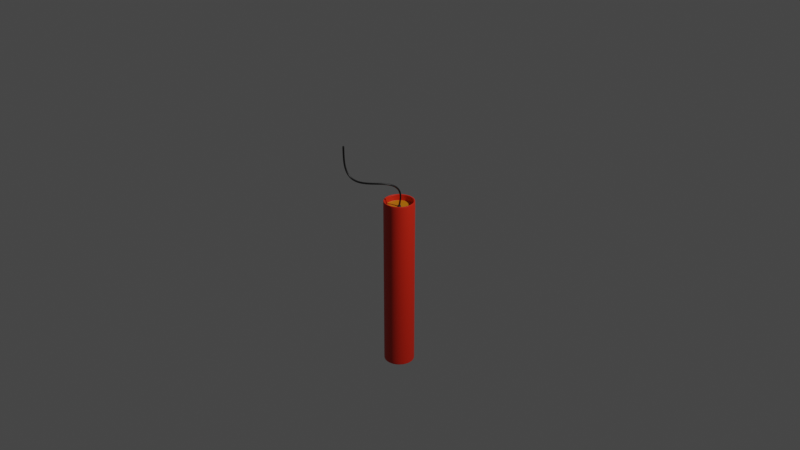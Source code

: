 # Source: dynamite.blend  (saved by Blender 2.83.20; exported with 4.5.12 LTS)
import bpy
from mathutils import Matrix  # noqa: F401  (used for matrix-valued properties, if any)

bpy.ops.wm.read_factory_settings(use_empty=True)
scene = bpy.context.scene
scene.name = 'Scene'

# ---- collections
col_collection = bpy.data.collections.new('Collection'); scene.collection.children.link(col_collection)
col_dynamite = bpy.data.collections.new('Dynamite'); scene.collection.children.link(col_dynamite)

# ---- materials (node trees are filled in below, after node groups)
mat_material_001 = bpy.data.materials.new('Material.001')
mat_material_001.use_transparent_shadow = False
mat_material_002 = bpy.data.materials.new('Material.002')
mat_material_002.use_transparent_shadow = False
mat_material_004 = bpy.data.materials.new('Material.004')
mat_material_004.use_transparent_shadow = False
mat_material_003 = bpy.data.materials.new('Material.003')
mat_material_003.use_transparent_shadow = False

# ---- node groups
ng_auto_smooth = bpy.data.node_groups.new('Auto Smooth', 'GeometryNodeTree')
_s = ng_auto_smooth.interface.new_socket(name='Geometry', in_out='OUTPUT', socket_type='NodeSocketGeometry')
_s = ng_auto_smooth.interface.new_socket(name='Geometry', in_out='INPUT', socket_type='NodeSocketGeometry')
_s = ng_auto_smooth.interface.new_socket(name='Angle', in_out='INPUT', socket_type='NodeSocketFloat')
_s.subtype = 'ANGLE'
_s.min_value = 0.0
_s.max_value = 3.142
ng_auto_smooth.is_modifier = True
_N = ng_auto_smooth.nodes; _L = ng_auto_smooth.links
n0 = _N.new('NodeGroupOutput'); n0.name = 'Group Output'; n0.location = (480, -100)
n1 = _N.new('NodeGroupInput'); n1.name = 'Group Input'; n1.location = (-420, -300)
n2 = _N.new('NodeGroupInput'); n2.name = 'Group Input.001'; n2.location = (-60, -100)
n3 = _N.new('GeometryNodeSetShadeSmooth'); n3.name = 'Set Shade Smooth'; n3.location = (120, -100)
n3.domain = 'EDGE'
n4 = _N.new('GeometryNodeSetShadeSmooth'); n4.name = 'Set Shade Smooth.001'; n4.location = (300, -100)
n5 = _N.new('GeometryNodeInputMeshEdgeAngle'); n5.name = 'Edge Angle'; n5.location = (-420, -220)
n6 = _N.new('GeometryNodeInputEdgeSmooth'); n6.name = 'Is Edge Smooth'; n6.location = (-60, -160)
n7 = _N.new('GeometryNodeInputShadeSmooth'); n7.name = 'Is Face Smooth'; n7.location = (-240, -340)
n8 = _N.new('FunctionNodeBooleanMath'); n8.name = 'Boolean Math'; n8.location = (-60, -220)
n9 = _N.new('FunctionNodeCompare'); n9.name = 'Compare'; n9.location = (-240, -180)
n9.operation = 'LESS_EQUAL'
_L.new(n5.outputs[0], n9.inputs[0])
_L.new(n4.outputs[0], n0.inputs[0])
_L.new(n1.outputs[1], n9.inputs[1])
_L.new(n9.outputs[0], n8.inputs[0])
_L.new(n7.outputs[0], n8.inputs[1])
_L.new(n2.outputs[0], n3.inputs[0])
_L.new(n6.outputs[0], n3.inputs[1])
_L.new(n3.outputs[0], n4.inputs[0])
_L.new(n8.outputs[0], n3.inputs[2])
n0.is_active_output = True

# ---- material node trees
mat_material_001.use_nodes = True; mat_material_001.node_tree.nodes.clear()
_N = mat_material_001.node_tree.nodes; _L = mat_material_001.node_tree.links
n0 = _N.new('ShaderNodeBsdfPrincipled'); n0.name = 'Principled BSDF'; n0.location = (10, 300)
n0.distribution = 'GGX'
n0.subsurface_method = 'BURLEY'
n0.inputs[0].default_value = (0.6152, 0.01706, 0.002708, 1.0)
n0.inputs[3].default_value = 1.45
n0.inputs[27].default_value = (0.0, 0.0, 0.0, 1.0)
n0.inputs[28].default_value = 1.0
n1 = _N.new('ShaderNodeOutputMaterial'); n1.name = 'Material Output'; n1.location = (300, 300)
_L.new(n0.outputs[0], n1.inputs[0])
n1.is_active_output = True
mat_material_002.use_nodes = True; mat_material_002.node_tree.nodes.clear()
_N = mat_material_002.node_tree.nodes; _L = mat_material_002.node_tree.links
n0 = _N.new('ShaderNodeBsdfPrincipled'); n0.name = 'Principled BSDF'; n0.location = (10, 300)
n0.distribution = 'GGX'
n0.subsurface_method = 'BURLEY'
n0.inputs[0].default_value = (0.5926, 0.1958, 0.00211, 1.0)
n0.inputs[3].default_value = 1.45
n0.inputs[27].default_value = (0.0, 0.0, 0.0, 1.0)
n0.inputs[28].default_value = 1.0
n1 = _N.new('ShaderNodeOutputMaterial'); n1.name = 'Material Output'; n1.location = (300, 300)
_L.new(n0.outputs[0], n1.inputs[0])
n1.is_active_output = True
mat_material_004.use_nodes = True; mat_material_004.node_tree.nodes.clear()
_N = mat_material_004.node_tree.nodes; _L = mat_material_004.node_tree.links
n0 = _N.new('ShaderNodeBsdfPrincipled'); n0.name = 'Principled BSDF'; n0.location = (10, 300)
n0.distribution = 'GGX'
n0.subsurface_method = 'BURLEY'
n0.inputs[0].default_value = (0.01885, 0.01885, 0.01885, 1.0)
n0.inputs[3].default_value = 1.45
n0.inputs[27].default_value = (0.0, 0.0, 0.0, 1.0)
n0.inputs[28].default_value = 1.0
n1 = _N.new('ShaderNodeOutputMaterial'); n1.name = 'Material Output'; n1.location = (300, 300)
_L.new(n0.outputs[0], n1.inputs[0])
n1.is_active_output = True
mat_material_003.use_nodes = True; mat_material_003.node_tree.nodes.clear()
_N = mat_material_003.node_tree.nodes; _L = mat_material_003.node_tree.links
n0 = _N.new('ShaderNodeBsdfPrincipled'); n0.name = 'Principled BSDF'; n0.location = (10, 300)
n0.distribution = 'GGX'
n0.subsurface_method = 'BURLEY'
n0.inputs[0].default_value = (0.003642, 0.003642, 0.003642, 1.0)
n0.inputs[3].default_value = 1.45
n0.inputs[27].default_value = (0.0, 0.0, 0.0, 1.0)
n0.inputs[28].default_value = 1.0
n1 = _N.new('ShaderNodeOutputMaterial'); n1.name = 'Material Output'; n1.location = (300, 300)
_L.new(n0.outputs[0], n1.inputs[0])
n1.is_active_output = True

# ---- world
world_world = bpy.data.worlds.new('World'); scene.world = world_world
world_world.use_nodes = True; world_world.node_tree.nodes.clear()
_N = world_world.node_tree.nodes; _L = world_world.node_tree.links
n0 = _N.new('ShaderNodeOutputWorld'); n0.name = 'World Output'; n0.location = (300, 300)
n1 = _N.new('ShaderNodeBackground'); n1.name = 'Background'; n1.location = (10, 300)
n1.inputs[0].default_value = (0.05088, 0.05088, 0.05088, 1.0)
_L.new(n1.outputs[0], n0.inputs[0])
n0.is_active_output = True
world_world.color = (0.05088, 0.05088, 0.05088)
world_world.use_sun_shadow = False
world_world.sun_shadow_jitter_overblur = 0.0

# ---- cameras
cam_camera = bpy.data.cameras.new('Camera')
cam_camera.clip_end = 100.0
cam_camera.ortho_scale = 7.314

# ---- lights
light_light = bpy.data.lights.new('Light', 'POINT')
light_light.transmission_factor = 0.0
light_light.energy = 1000.0
light_light.shadow_soft_size = 0.1
light_light.shadow_maximum_resolution = 0.006
light_light.use_absolute_resolution = True

# ---- meshes
me_cylinder = bpy.data.meshes.new('Cylinder')
me_cylinder.from_pydata([(5.127e-10, 0.1603, 0.002124), (2.284e-09, 0.152, 1.86), (0.08015, 0.1388, 0.002124), (0.076, 0.1316, 1.86), (0.1388, 0.08015, 0.002124), (0.1316, 0.076, 1.86), (0.1603, -7.497e-09, 0.002124), (0.152, -6.348e-09, 1.86), (0.1388, -0.08015, 0.002124), (0.1316, -0.076, 1.86), (0.08015, -0.1388, 0.002124), (0.076, -0.1316, 1.86), (2.42e-08, -0.1603, 0.002124), (2.341e-08, -0.152, 1.86), (-0.08015, -0.1388, 0.002124), (-0.076, -0.1316, 1.86), (-0.1388, -0.08015, 0.002124), (-0.1316, -0.076, 1.86), (-0.1603, -7.503e-08, 0.002124), (-0.152, -7.045e-08, 1.86), (-0.1388, 0.08015, 0.002124), (-0.1316, 0.076, 1.86), (-0.08015, 0.1388, 0.002124), (-0.076, 0.1316, 1.86), (0.08423, 0.1459, 1.86), (0.0, 0.1685, 1.86), (0.1459, 0.08423, 1.86), (0.1685, -7.364e-09, 1.86), (0.1459, -0.08423, 1.86), (0.08423, -0.1459, 1.86), (2.544e-08, -0.1685, 1.86), (-0.08423, -0.1459, 1.86), (-0.1459, -0.08423, 1.86), (-0.1685, -7.832e-08, 1.86), (-0.1459, 0.08423, 1.86), (-0.08423, 0.1459, 1.86), (0.01052, 0.01823, 1.795), (1.346e-08, 0.02105, 1.795), (0.01823, 0.01052, 1.795), (0.02105, -3.068e-09, 1.795), (0.01823, -0.01052, 1.795), (0.01052, -0.01823, 1.795), (9.323e-09, -0.02105, 1.795), (-0.01052, -0.01823, 1.795), (-0.01823, -0.01052, 1.795), (-0.02105, -1.236e-08, 1.795), (-0.01823, 0.01052, 1.795), (-0.01052, 0.01823, 1.795), (0.076, 0.1316, 1.795), (2.284e-09, 0.152, 1.795), (0.1316, 0.076, 1.795), (0.152, -6.348e-09, 1.795), (0.1316, -0.076, 1.795), (0.076, -0.1316, 1.795), (2.341e-08, -0.152, 1.795), (-0.076, -0.1316, 1.795), (-0.1316, -0.076, 1.795), (-0.152, -7.045e-08, 1.795), (-0.1316, 0.076, 1.795), (-0.076, 0.1316, 1.795), (0.07187, 0.1245, 1.795), (3.688e-09, 0.1437, 1.795), (0.1245, 0.07187, 1.795), (0.1437, -5.838e-09, 1.795), (0.1245, -0.07187, 1.795), (0.07187, -0.1245, 1.795), (2.29e-08, -0.1437, 1.795), (-0.07187, -0.1245, 1.795), (-0.1245, -0.07187, 1.795), (-0.1437, -6.662e-08, 1.795), (-0.1245, 0.07187, 1.795), (-0.07187, 0.1245, 1.795), (0.00702, 0.01216, 1.808), (1.067e-08, 0.01404, 1.808), (0.01216, 0.00702, 1.808), (0.01404, -2.851e-09, 1.808), (0.01216, -0.00702, 1.808), (0.00702, -0.01216, 1.808), (7.688e-09, -0.01404, 1.808), (-0.00702, -0.01216, 1.808), (-0.01216, -0.00702, 1.808), (-0.01404, -9.504e-09, 1.808), (-0.01216, 0.00702, 1.808), (-0.00702, 0.01216, 1.808), (0.0, 0.1685, 0.007658), (0.08423, 0.1459, 0.007658), (0.1459, 0.08423, 0.007658), (0.1685, -7.364e-09, 0.007658), (0.1459, -0.08423, 0.007658), (0.08423, -0.1459, 0.007658), (2.544e-08, -0.1685, 0.007658), (-0.08423, -0.1459, 0.007658), (-0.1459, -0.08423, 0.007658), (-0.1685, -7.832e-08, 0.007658), (-0.1459, 0.08423, 0.007658), (-0.08423, 0.1459, 0.007658), (0.0, 0.1685, 0.002124), (0.08423, 0.1459, 0.002124), (0.1459, 0.08423, 0.002124), (0.1685, -7.364e-09, 0.002124), (0.1459, -0.08423, 0.002124), (0.08423, -0.1459, 0.002124), (2.544e-08, -0.1685, 0.002124), (-0.08423, -0.1459, 0.002124), (-0.1459, -0.08423, 0.002124), (-0.1685, -7.832e-08, 0.002124), (-0.1459, 0.08423, 0.002124), (-0.08423, 0.1459, 0.002124), (0.0, 0.1685, 1.857), (0.08423, 0.1459, 1.857), (0.1459, 0.08423, 1.857), (0.1685, -7.364e-09, 1.857), (0.1459, -0.08423, 1.857), (0.08423, -0.1459, 1.857), (2.544e-08, -0.1685, 1.857), (-0.08423, -0.1459, 1.857), (-0.1459, -0.08423, 1.857), (-0.1685, -7.832e-08, 1.857), (-0.1459, 0.08423, 1.857), (-0.08423, 0.1459, 1.857), (0.1316, -0.076, 1.853), (0.076, -0.1316, 1.853), (-0.076, 0.1316, 1.853), (2.284e-09, 0.152, 1.853), (0.076, 0.1316, 1.853), (0.1316, 0.076, 1.853), (-0.1316, -0.076, 1.853), (-0.152, -7.045e-08, 1.853), (2.341e-08, -0.152, 1.853), (0.152, -6.348e-09, 1.853), (-0.1316, 0.076, 1.853), (-0.076, -0.1316, 1.853), (0.1316, -0.076, 1.802), (-0.076, 0.1316, 1.802), (0.076, 0.1316, 1.802), (-0.1316, -0.076, 1.802), (0.076, -0.1316, 1.802), (2.284e-09, 0.152, 1.802), (0.1316, 0.076, 1.802), (-0.152, -7.045e-08, 1.802), (2.341e-08, -0.152, 1.802), (0.152, -6.348e-09, 1.802), (-0.1316, 0.076, 1.802), (-0.076, -0.1316, 1.802), (1.319e-08, 0.02261, 1.795), (0.01131, 0.01958, 1.795), (0.01958, 0.01131, 1.795), (0.02261, -3.165e-09, 1.795), (0.01958, -0.01131, 1.795), (0.01131, -0.01958, 1.795), (9.444e-09, -0.02261, 1.795), (-0.01131, -0.01958, 1.795), (-0.01958, -0.01131, 1.795), (-0.02261, -1.311e-08, 1.795), (-0.01958, 0.01131, 1.795), (-0.01131, 0.01958, 1.795), (-0.01762, 0.01017, 1.798), (-0.01017, 0.01762, 1.798), (1.308e-08, 0.02035, 1.798), (0.01017, 0.01762, 1.798), (-0.01017, -0.01762, 1.798), (-0.01762, -0.01017, 1.798), (0.01762, -0.01017, 1.798), (0.01017, -0.01762, 1.798), (0.01762, 0.01017, 1.798), (-0.02035, -1.223e-08, 1.798), (9.079e-09, -0.02035, 1.798), (0.02035, -3.248e-09, 1.798), (-0.015, 0.008661, 1.805), (1.143e-08, 0.01732, 1.805), (-0.008661, -0.015, 1.805), (0.015, -0.008661, 1.805), (-0.008661, 0.015, 1.805), (0.008661, 0.015, 1.805), (-0.015, -0.008661, 1.805), (0.008661, -0.015, 1.805), (0.015, 0.008661, 1.805), (-0.01732, -1.168e-08, 1.805), (8.027e-09, -0.01732, 1.805), (0.01732, -4.028e-09, 1.805), (0.008288, 0.01435, 1.808), (1.103e-08, 0.01658, 1.808), (0.01435, 0.008288, 1.808), (0.01658, -4.22e-09, 1.808), (0.01435, -0.008288, 1.808), (0.008288, -0.01435, 1.808), (7.767e-09, -0.01658, 1.808), (-0.008288, -0.01435, 1.808), (-0.01435, -0.008288, 1.808), (-0.01658, -1.154e-08, 1.808), (-0.01435, 0.008288, 1.808), (-0.008288, 0.01435, 1.808)], [], [(108, 25, 24, 109), (109, 24, 26, 110), (110, 26, 27, 111), (111, 27, 28, 112), (112, 28, 29, 113), (113, 29, 30, 114), (114, 30, 31, 115), (115, 31, 32, 116), (116, 32, 33, 117), (117, 33, 34, 118), (136, 132, 52, 53), (118, 34, 35, 119), (119, 35, 25, 108), (0, 2, 4, 6, 8, 10, 12, 14, 16, 18, 20, 22), (1, 3, 24, 25), (3, 5, 26, 24), (5, 7, 27, 26), (7, 9, 28, 27), (9, 11, 29, 28), (11, 13, 30, 29), (13, 15, 31, 30), (15, 17, 32, 31), (17, 19, 33, 32), (19, 21, 34, 33), (21, 23, 35, 34), (23, 1, 25, 35), (172, 168, 190, 191), (137, 133, 59, 49), (138, 134, 48, 50), (139, 135, 56, 57), (140, 136, 53, 54), (141, 138, 50, 51), (142, 139, 57, 58), (143, 140, 54, 55), (132, 141, 51, 52), (133, 142, 58, 59), (134, 137, 49, 48), (135, 143, 55, 56), (61, 60, 48, 49), (60, 62, 50, 48), (62, 63, 51, 50), (63, 64, 52, 51), (64, 65, 53, 52), (65, 66, 54, 53), (66, 67, 55, 54), (67, 68, 56, 55), (68, 69, 57, 56), (69, 70, 58, 57), (70, 71, 59, 58), (71, 61, 49, 59), (144, 145, 60, 61), (145, 146, 62, 60), (146, 147, 63, 62), (147, 148, 64, 63), (148, 149, 65, 64), (149, 150, 66, 65), (150, 151, 67, 66), (151, 152, 68, 67), (152, 153, 69, 68), (153, 154, 70, 69), (154, 155, 71, 70), (155, 144, 61, 71), (72, 73, 83, 82, 81, 80, 79, 78, 77, 76, 75, 74), (173, 169, 181, 180), (174, 170, 187, 188), (175, 171, 184, 185), (169, 172, 191, 181), (176, 173, 180, 182), (177, 174, 188, 189), (178, 175, 185, 186), (179, 176, 182, 183), (168, 177, 189, 190), (170, 178, 186, 187), (171, 179, 183, 184), (107, 95, 84, 96), (106, 94, 95, 107), (105, 93, 94, 106), (104, 92, 93, 105), (103, 91, 92, 104), (102, 90, 91, 103), (101, 89, 90, 102), (100, 88, 89, 101), (99, 87, 88, 100), (98, 86, 87, 99), (97, 85, 86, 98), (96, 84, 85, 97), (2, 0, 96, 97), (4, 2, 97, 98), (6, 4, 98, 99), (8, 6, 99, 100), (10, 8, 100, 101), (12, 10, 101, 102), (14, 12, 102, 103), (16, 14, 103, 104), (18, 16, 104, 105), (20, 18, 105, 106), (22, 20, 106, 107), (0, 22, 107, 96), (95, 119, 108, 84), (94, 118, 119, 95), (93, 117, 118, 94), (92, 116, 117, 93), (91, 115, 116, 92), (90, 114, 115, 91), (89, 113, 114, 90), (88, 112, 113, 89), (87, 111, 112, 88), (86, 110, 111, 87), (85, 109, 110, 86), (84, 108, 109, 85), (17, 15, 131, 126), (3, 1, 123, 124), (23, 21, 130, 122), (9, 7, 129, 120), (15, 13, 128, 131), (21, 19, 127, 130), (7, 5, 125, 129), (13, 11, 121, 128), (19, 17, 126, 127), (5, 3, 124, 125), (1, 23, 122, 123), (11, 9, 120, 121), (126, 131, 143, 135), (124, 123, 137, 134), (122, 130, 142, 133), (120, 129, 141, 132), (131, 128, 140, 143), (130, 127, 139, 142), (129, 125, 138, 141), (128, 121, 136, 140), (127, 126, 135, 139), (125, 124, 134, 138), (123, 122, 133, 137), (121, 120, 132, 136), (47, 37, 144, 155), (46, 47, 155, 154), (45, 46, 154, 153), (44, 45, 153, 152), (43, 44, 152, 151), (42, 43, 151, 150), (41, 42, 150, 149), (40, 41, 149, 148), (39, 40, 148, 147), (38, 39, 147, 146), (36, 38, 146, 145), (37, 36, 145, 144), (40, 39, 167, 162), (43, 42, 166, 160), (46, 45, 165, 156), (39, 38, 164, 167), (42, 41, 163, 166), (45, 44, 161, 165), (38, 36, 159, 164), (37, 47, 157, 158), (41, 40, 162, 163), (44, 43, 160, 161), (36, 37, 158, 159), (47, 46, 156, 157), (162, 167, 179, 171), (160, 166, 178, 170), (156, 165, 177, 168), (167, 164, 176, 179), (166, 163, 175, 178), (165, 161, 174, 177), (164, 159, 173, 176), (158, 157, 172, 169), (163, 162, 171, 175), (161, 160, 170, 174), (159, 158, 169, 173), (157, 156, 168, 172), (73, 72, 180, 181), (72, 74, 182, 180), (74, 75, 183, 182), (75, 76, 184, 183), (76, 77, 185, 184), (77, 78, 186, 185), (78, 79, 187, 186), (79, 80, 188, 187), (80, 81, 189, 188), (81, 82, 190, 189), (82, 83, 191, 190), (83, 73, 181, 191)])
me_cylinder.polygons.foreach_set('use_smooth', [True] * 182)
me_cylinder.polygons.foreach_set('material_index', [0, 0, 0, 0, 0, 0, 0, 0, 0, 0, 0, 0, 0, 0, 0, 0, 0, 0, 0, 0, 0, 0, 0, 0, 0, 0, 2, 0, 0, 0, 0, 0, 0, 0, 0, 0, 0, 0, 1, 1, 1, 1, 1, 1, 1, 1, 1, 1, 1, 1, 1, 1, 1, 1, 1, 1, 1, 1, 1, 1, 1, 1, 2, 2, 2, 2, 2, 2, 2, 2, 2, 2, 2, 2, 0, 0, 0, 0, 0, 0, 0, 0, 0, 0, 0, 0, 0, 0, 0, 0, 0, 0, 0, 0, 0, 0, 0, 0, 0, 0, 0, 0, 0, 0, 0, 0, 0, 0, 0, 0, 0, 0, 0, 0, 0, 0, 0, 0, 0, 0, 0, 0, 0, 0, 0, 0, 0, 0, 0, 0, 0, 0, 0, 0, 1, 1, 1, 1, 1, 1, 1, 1, 1, 1, 1, 1, 2, 2, 2, 2, 2, 2, 2, 2, 2, 2, 2, 2, 2, 2, 2, 2, 2, 2, 2, 2, 2, 2, 2, 2, 2, 2, 2, 2, 2, 2, 2, 2, 2, 2, 2, 2])
_uv = me_cylinder.uv_layers.new(name='UVMap')
_uv.uv.foreach_set('vector', [1.0, 0.999, 1.0, 1.0, 0.9167, 1.0, 0.9167, 0.999, 0.9167, 0.999, 0.9167, 1.0, 0.8333, 1.0, 0.8333, 0.999, 0.8333, 0.999, 0.8333, 1.0, 0.75, 1.0, 0.75, 0.999, 0.75, 0.999, 0.75, 1.0, 0.6667, 1.0, 0.6667, 0.999, 0.6667, 0.999, 0.6667, 1.0, 0.5833, 1.0, 0.5833, 0.999, 0.5833, 0.999, 0.5833, 1.0, 0.5, 1.0, 0.5, 0.999, 0.5, 0.999, 0.5, 1.0, 0.4167, 1.0, 0.4167, 0.999, 0.4167, 0.999, 0.4167, 1.0, 0.3333, 1.0, 0.3333, 0.999, 0.3333, 0.999, 0.3333, 1.0, 0.25, 1.0, 0.25, 0.999, 0.25, 0.999, 0.25, 1.0, 0.1667, 1.0, 0.1667, 0.999, 0.3583, 0.06245, 0.4375, 0.1417, 0.4375, 0.1417, 0.3583, 0.06245, 0.1667, 0.999, 0.1667, 1.0, 0.08333, 1.0, 0.08333, 0.999, 0.08333, 0.999, 0.08333, 1.0, 7.451e-08, 1.0, 7.451e-08, 0.999, 0.75, 0.4833, 0.8666, 0.452, 0.952, 0.3666, 0.9833, 0.25, 0.952, 0.1334, 0.8666, 0.04799, 0.75, 0.01674, 0.6334, 0.04799, 0.548, 0.1334, 0.5167, 0.25, 0.548, 0.3666, 0.6334, 0.452, 0.25, 0.4666, 0.3583, 0.4375, 0.37, 0.4578, 0.25, 0.49, 0.3583, 0.4375, 0.4375, 0.3583, 0.4578, 0.37, 0.37, 0.4578, 0.4375, 0.3583, 0.4666, 0.25, 0.49, 0.25, 0.4578, 0.37, 0.4666, 0.25, 0.4375, 0.1417, 0.4578, 0.13, 0.49, 0.25, 0.4375, 0.1417, 0.3583, 0.06245, 0.37, 0.04215, 0.4578, 0.13, 0.3583, 0.06245, 0.25, 0.03344, 0.25, 0.01, 0.37, 0.04215, 0.25, 0.03344, 0.1417, 0.06245, 0.13, 0.04215, 0.25, 0.01, 0.1417, 0.06245, 0.06245, 0.1417, 0.04215, 0.13, 0.13, 0.04215, 0.06245, 0.1417, 0.03344, 0.25, 0.01, 0.25, 0.04215, 0.13, 0.03344, 0.25, 0.06245, 0.3583, 0.04215, 0.37, 0.01, 0.25, 0.06245, 0.3583, 0.1417, 0.4375, 0.13, 0.4578, 0.04215, 0.37, 0.1417, 0.4375, 0.25, 0.4666, 0.25, 0.49, 0.13, 0.4578, 0.2239, 0.2953, 0.2047, 0.2761, 0.2047, 0.2761, 0.2239, 0.2953, 0.25, 0.4666, 0.1417, 0.4375, 0.1417, 0.4375, 0.25, 0.4666, 0.4375, 0.3583, 0.3583, 0.4375, 0.3583, 0.4375, 0.4375, 0.3583, 0.03344, 0.25, 0.06245, 0.1417, 0.06245, 0.1417, 0.03344, 0.25, 0.25, 0.03344, 0.3583, 0.06245, 0.3583, 0.06245, 0.25, 0.03344, 0.4666, 0.25, 0.4375, 0.3583, 0.4375, 0.3583, 0.4666, 0.25, 0.06245, 0.3583, 0.03344, 0.25, 0.03344, 0.25, 0.06245, 0.3583, 0.1417, 0.06245, 0.25, 0.03344, 0.25, 0.03344, 0.1417, 0.06245, 0.4375, 0.1417, 0.4666, 0.25, 0.4666, 0.25, 0.4375, 0.1417, 0.1417, 0.4375, 0.06245, 0.3583, 0.06245, 0.3583, 0.1417, 0.4375, 0.3583, 0.4375, 0.25, 0.4666, 0.25, 0.4666, 0.3583, 0.4375, 0.06245, 0.1417, 0.1417, 0.06245, 0.1417, 0.06245, 0.06245, 0.1417, 0.25, 0.4548, 0.3524, 0.4273, 0.3583, 0.4375, 0.25, 0.4666, 0.3524, 0.4273, 0.4273, 0.3524, 0.4375, 0.3583, 0.3583, 0.4375, 0.4273, 0.3524, 0.4548, 0.25, 0.4666, 0.25, 0.4375, 0.3583, 0.4548, 0.25, 0.4273, 0.1476, 0.4375, 0.1417, 0.4666, 0.25, 0.4273, 0.1476, 0.3524, 0.07266, 0.3583, 0.06245, 0.4375, 0.1417, 0.3524, 0.07266, 0.25, 0.04522, 0.25, 0.03344, 0.3583, 0.06245, 0.25, 0.04522, 0.1476, 0.07266, 0.1417, 0.06245, 0.25, 0.03344, 0.1476, 0.07266, 0.07266, 0.1476, 0.06245, 0.1417, 0.1417, 0.06245, 0.07266, 0.1476, 0.04522, 0.25, 0.03344, 0.25, 0.06245, 0.1417, 0.04522, 0.25, 0.07266, 0.3524, 0.06245, 0.3583, 0.03344, 0.25, 0.07266, 0.3524, 0.1476, 0.4273, 0.1417, 0.4375, 0.06245, 0.3583, 0.1476, 0.4273, 0.25, 0.4548, 0.25, 0.4666, 0.1417, 0.4375, 0.25, 0.3062, 0.2781, 0.2986, 0.3524, 0.4273, 0.25, 0.4548, 0.2781, 0.2986, 0.2986, 0.2781, 0.4273, 0.3524, 0.3524, 0.4273, 0.2986, 0.2781, 0.3062, 0.25, 0.4548, 0.25, 0.4273, 0.3524, 0.3062, 0.25, 0.2986, 0.2219, 0.4273, 0.1476, 0.4548, 0.25, 0.2986, 0.2219, 0.2781, 0.2014, 0.3524, 0.07266, 0.4273, 0.1476, 0.2781, 0.2014, 0.25, 0.1938, 0.25, 0.04522, 0.3524, 0.07266, 0.25, 0.1938, 0.2219, 0.2014, 0.1476, 0.07266, 0.25, 0.04522, 0.2219, 0.2014, 0.2014, 0.2219, 0.07266, 0.1476, 0.1476, 0.07266, 0.2014, 0.2219, 0.1938, 0.25, 0.04522, 0.25, 0.07266, 0.1476, 0.1938, 0.25, 0.2014, 0.2781, 0.07266, 0.3524, 0.04522, 0.25, 0.2014, 0.2781, 0.2219, 0.2986, 0.1476, 0.4273, 0.07266, 0.3524, 0.2219, 0.2986, 0.25, 0.3062, 0.25, 0.4548, 0.1476, 0.4273, 0.2721, 0.2883, 0.25, 0.2943, 0.2279, 0.2883, 0.2117, 0.2721, 0.2057, 0.25, 0.2117, 0.2279, 0.2279, 0.2117, 0.25, 0.2057, 0.2721, 0.2117, 0.2883, 0.2279, 0.2943, 0.25, 0.2883, 0.2721, 0.2761, 0.2953, 0.25, 0.3023, 0.25, 0.3023, 0.2761, 0.2953, 0.2047, 0.2239, 0.2239, 0.2047, 0.2239, 0.2047, 0.2047, 0.2239, 0.2761, 0.2047, 0.2953, 0.2239, 0.2953, 0.2239, 0.2761, 0.2047, 0.25, 0.3023, 0.2239, 0.2953, 0.2239, 0.2953, 0.25, 0.3023, 0.2953, 0.2761, 0.2761, 0.2953, 0.2761, 0.2953, 0.2953, 0.2761, 0.1977, 0.25, 0.2047, 0.2239, 0.2047, 0.2239, 0.1977, 0.25, 0.25, 0.1977, 0.2761, 0.2047, 0.2761, 0.2047, 0.25, 0.1977, 0.3023, 0.25, 0.2953, 0.2761, 0.2953, 0.2761, 0.3023, 0.25, 0.2047, 0.2761, 0.1977, 0.25, 0.1977, 0.25, 0.2047, 0.2761, 0.2239, 0.2047, 0.25, 0.1977, 0.25, 0.1977, 0.2239, 0.2047, 0.2953, 0.2239, 0.3023, 0.25, 0.3023, 0.25, 0.2953, 0.2239, 0.08333, 0.5, 0.08333, 0.5057, 7.451e-08, 0.5057, 7.451e-08, 0.5, 0.1667, 0.5, 0.1667, 0.5057, 0.08333, 0.5057, 0.08333, 0.5, 0.25, 0.5, 0.25, 0.5057, 0.1667, 0.5057, 0.1667, 0.5, 0.3333, 0.5, 0.3333, 0.5057, 0.25, 0.5057, 0.25, 0.5, 0.4167, 0.5, 0.4167, 0.5057, 0.3333, 0.5057, 0.3333, 0.5, 0.5, 0.5, 0.5, 0.5057, 0.4167, 0.5057, 0.4167, 0.5, 0.5833, 0.5, 0.5833, 0.5057, 0.5, 0.5057, 0.5, 0.5, 0.6667, 0.5, 0.6667, 0.5057, 0.5833, 0.5057, 0.5833, 0.5, 0.75, 0.5, 0.75, 0.5057, 0.6667, 0.5057, 0.6667, 0.5, 0.8333, 0.5, 0.8333, 0.5057, 0.75, 0.5057, 0.75, 0.5, 0.9167, 0.5, 0.9167, 0.5057, 0.8333, 0.5057, 0.8333, 0.5, 1.0, 0.5, 1.0, 0.5057, 0.9167, 0.5057, 0.9167, 0.5, 0.8666, 0.452, 0.75, 0.4833, 0.75, 0.49, 0.87, 0.4578, 0.952, 0.3666, 0.8666, 0.452, 0.87, 0.4578, 0.9578, 0.37, 0.9833, 0.25, 0.952, 0.3666, 0.9578, 0.37, 0.99, 0.25, 0.952, 0.1334, 0.9833, 0.25, 0.99, 0.25, 0.9578, 0.13, 0.8666, 0.04799, 0.952, 0.1334, 0.9578, 0.13, 0.87, 0.04215, 0.75, 0.01674, 0.8666, 0.04799, 0.87, 0.04215, 0.75, 0.01, 0.6334, 0.04799, 0.75, 0.01674, 0.75, 0.01, 0.63, 0.04215, 0.548, 0.1334, 0.6334, 0.04799, 0.63, 0.04215, 0.5422, 0.13, 0.5167, 0.25, 0.548, 0.1334, 0.5422, 0.13, 0.51, 0.25, 0.548, 0.3666, 0.5167, 0.25, 0.51, 0.25, 0.5422, 0.37, 0.6334, 0.452, 0.548, 0.3666, 0.5422, 0.37, 0.63, 0.4578, 0.75, 0.4833, 0.6334, 0.452, 0.63, 0.4578, 0.75, 0.49, 0.08333, 0.5057, 0.08333, 0.999, 7.451e-08, 0.999, 7.451e-08, 0.5057, 0.1667, 0.5057, 0.1667, 0.999, 0.08333, 0.999, 0.08333, 0.5057, 0.25, 0.5057, 0.25, 0.999, 0.1667, 0.999, 0.1667, 0.5057, 0.3333, 0.5057, 0.3333, 0.999, 0.25, 0.999, 0.25, 0.5057, 0.4167, 0.5057, 0.4167, 0.999, 0.3333, 0.999, 0.3333, 0.5057, 0.5, 0.5057, 0.5, 0.999, 0.4167, 0.999, 0.4167, 0.5057, 0.5833, 0.5057, 0.5833, 0.999, 0.5, 0.999, 0.5, 0.5057, 0.6667, 0.5057, 0.6667, 0.999, 0.5833, 0.999, 0.5833, 0.5057, 0.75, 0.5057, 0.75, 0.999, 0.6667, 0.999, 0.6667, 0.5057, 0.8333, 0.5057, 0.8333, 0.999, 0.75, 0.999, 0.75, 0.5057, 0.9167, 0.5057, 0.9167, 0.999, 0.8333, 0.999, 0.8333, 0.5057, 1.0, 0.5057, 1.0, 0.999, 0.9167, 0.999, 0.9167, 0.5057, 0.06245, 0.1417, 0.1417, 0.06245, 0.1417, 0.06245, 0.06245, 0.1417, 0.3583, 0.4375, 0.25, 0.4666, 0.25, 0.4666, 0.3583, 0.4375, 0.1417, 0.4375, 0.06245, 0.3583, 0.06245, 0.3583, 0.1417, 0.4375, 0.4375, 0.1417, 0.4666, 0.25, 0.4666, 0.25, 0.4375, 0.1417, 0.1417, 0.06245, 0.25, 0.03344, 0.25, 0.03344, 0.1417, 0.06245, 0.06245, 0.3583, 0.03344, 0.25, 0.03344, 0.25, 0.06245, 0.3583, 0.4666, 0.25, 0.4375, 0.3583, 0.4375, 0.3583, 0.4666, 0.25, 0.25, 0.03344, 0.3583, 0.06245, 0.3583, 0.06245, 0.25, 0.03344, 0.03344, 0.25, 0.06245, 0.1417, 0.06245, 0.1417, 0.03344, 0.25, 0.4375, 0.3583, 0.3583, 0.4375, 0.3583, 0.4375, 0.4375, 0.3583, 0.25, 0.4666, 0.1417, 0.4375, 0.1417, 0.4375, 0.25, 0.4666, 0.3583, 0.06245, 0.4375, 0.1417, 0.4375, 0.1417, 0.3583, 0.06245, 0.06245, 0.1417, 0.1417, 0.06245, 0.1417, 0.06245, 0.06245, 0.1417, 0.3583, 0.4375, 0.25, 0.4666, 0.25, 0.4666, 0.3583, 0.4375, 0.1417, 0.4375, 0.06245, 0.3583, 0.06245, 0.3583, 0.1417, 0.4375, 0.4375, 0.1417, 0.4666, 0.25, 0.4666, 0.25, 0.4375, 0.1417, 0.1417, 0.06245, 0.25, 0.03344, 0.25, 0.03344, 0.1417, 0.06245, 0.06245, 0.3583, 0.03344, 0.25, 0.03344, 0.25, 0.06245, 0.3583, 0.4666, 0.25, 0.4375, 0.3583, 0.4375, 0.3583, 0.4666, 0.25, 0.25, 0.03344, 0.3583, 0.06245, 0.3583, 0.06245, 0.25, 0.03344, 0.03344, 0.25, 0.06245, 0.1417, 0.06245, 0.1417, 0.03344, 0.25, 0.4375, 0.3583, 0.3583, 0.4375, 0.3583, 0.4375, 0.4375, 0.3583, 0.25, 0.4666, 0.1417, 0.4375, 0.1417, 0.4375, 0.25, 0.4666, 0.3583, 0.06245, 0.4375, 0.1417, 0.4375, 0.1417, 0.3583, 0.06245, 0.2239, 0.2953, 0.25, 0.3023, 0.25, 0.3062, 0.2219, 0.2986, 0.2047, 0.2761, 0.2239, 0.2953, 0.2219, 0.2986, 0.2014, 0.2781, 0.1977, 0.25, 0.2047, 0.2761, 0.2014, 0.2781, 0.1938, 0.25, 0.2047, 0.2239, 0.1977, 0.25, 0.1938, 0.25, 0.2014, 0.2219, 0.2239, 0.2047, 0.2047, 0.2239, 0.2014, 0.2219, 0.2219, 0.2014, 0.25, 0.1977, 0.2239, 0.2047, 0.2219, 0.2014, 0.25, 0.1938, 0.2761, 0.2047, 0.25, 0.1977, 0.25, 0.1938, 0.2781, 0.2014, 0.2953, 0.2239, 0.2761, 0.2047, 0.2781, 0.2014, 0.2986, 0.2219, 0.3023, 0.25, 0.2953, 0.2239, 0.2986, 0.2219, 0.3062, 0.25, 0.2953, 0.2761, 0.3023, 0.25, 0.3062, 0.25, 0.2986, 0.2781, 0.2761, 0.2953, 0.2953, 0.2761, 0.2986, 0.2781, 0.2781, 0.2986, 0.25, 0.3023, 0.2761, 0.2953, 0.2781, 0.2986, 0.25, 0.3062, 0.2953, 0.2239, 0.3023, 0.25, 0.3023, 0.25, 0.2953, 0.2239, 0.2239, 0.2047, 0.25, 0.1977, 0.25, 0.1977, 0.2239, 0.2047, 0.2047, 0.2761, 0.1977, 0.25, 0.1977, 0.25, 0.2047, 0.2761, 0.3023, 0.25, 0.2953, 0.2761, 0.2953, 0.2761, 0.3023, 0.25, 0.25, 0.1977, 0.2761, 0.2047, 0.2761, 0.2047, 0.25, 0.1977, 0.1977, 0.25, 0.2047, 0.2239, 0.2047, 0.2239, 0.1977, 0.25, 0.2953, 0.2761, 0.2761, 0.2953, 0.2761, 0.2953, 0.2953, 0.2761, 0.25, 0.3023, 0.2239, 0.2953, 0.2239, 0.2953, 0.25, 0.3023, 0.2761, 0.2047, 0.2953, 0.2239, 0.2953, 0.2239, 0.2761, 0.2047, 0.2047, 0.2239, 0.2239, 0.2047, 0.2239, 0.2047, 0.2047, 0.2239, 0.2761, 0.2953, 0.25, 0.3023, 0.25, 0.3023, 0.2761, 0.2953, 0.2239, 0.2953, 0.2047, 0.2761, 0.2047, 0.2761, 0.2239, 0.2953, 0.2953, 0.2239, 0.3023, 0.25, 0.3023, 0.25, 0.2953, 0.2239, 0.2239, 0.2047, 0.25, 0.1977, 0.25, 0.1977, 0.2239, 0.2047, 0.2047, 0.2761, 0.1977, 0.25, 0.1977, 0.25, 0.2047, 0.2761, 0.3023, 0.25, 0.2953, 0.2761, 0.2953, 0.2761, 0.3023, 0.25, 0.25, 0.1977, 0.2761, 0.2047, 0.2761, 0.2047, 0.25, 0.1977, 0.1977, 0.25, 0.2047, 0.2239, 0.2047, 0.2239, 0.1977, 0.25, 0.2953, 0.2761, 0.2761, 0.2953, 0.2761, 0.2953, 0.2953, 0.2761, 0.25, 0.3023, 0.2239, 0.2953, 0.2239, 0.2953, 0.25, 0.3023, 0.2761, 0.2047, 0.2953, 0.2239, 0.2953, 0.2239, 0.2761, 0.2047, 0.2047, 0.2239, 0.2239, 0.2047, 0.2239, 0.2047, 0.2047, 0.2239, 0.2761, 0.2953, 0.25, 0.3023, 0.25, 0.3023, 0.2761, 0.2953, 0.2239, 0.2953, 0.2047, 0.2761, 0.2047, 0.2761, 0.2239, 0.2953, 0.25, 0.2943, 0.2721, 0.2883, 0.2761, 0.2953, 0.25, 0.3023, 0.2721, 0.2883, 0.2883, 0.2721, 0.2953, 0.2761, 0.2761, 0.2953, 0.2883, 0.2721, 0.2943, 0.25, 0.3023, 0.25, 0.2953, 0.2761, 0.2943, 0.25, 0.2883, 0.2279, 0.2953, 0.2239, 0.3023, 0.25, 0.2883, 0.2279, 0.2721, 0.2117, 0.2761, 0.2047, 0.2953, 0.2239, 0.2721, 0.2117, 0.25, 0.2057, 0.25, 0.1977, 0.2761, 0.2047, 0.25, 0.2057, 0.2279, 0.2117, 0.2239, 0.2047, 0.25, 0.1977, 0.2279, 0.2117, 0.2117, 0.2279, 0.2047, 0.2239, 0.2239, 0.2047, 0.2117, 0.2279, 0.2057, 0.25, 0.1977, 0.25, 0.2047, 0.2239, 0.2057, 0.25, 0.2117, 0.2721, 0.2047, 0.2761, 0.1977, 0.25, 0.2117, 0.2721, 0.2279, 0.2883, 0.2239, 0.2953, 0.2047, 0.2761, 0.2279, 0.2883, 0.25, 0.2943, 0.25, 0.3023, 0.2239, 0.2953])
me_cylinder.materials.append(mat_material_001)
me_cylinder.materials.append(mat_material_002)
me_cylinder.materials.append(mat_material_004)
me_cylinder.use_remesh_fix_poles = True
me_cylinder.use_remesh_preserve_attributes = False
me_cylinder.use_mirror_vertex_groups = False
me_cylinder.update()
me_nurbspath = bpy.data.meshes.new('NurbsPath')
me_nurbspath.from_pydata([(-0.5422, 0.1341, 2.482), (-0.5368, 0.1367, 2.483), (-0.5306, 0.1358, 2.483), (-0.5262, 0.1317, 2.482), (-0.5251, 0.1259, 2.48), (-0.5279, 0.1207, 2.478), (-0.5333, 0.1181, 2.477), (-0.5394, 0.119, 2.477), (-0.5439, 0.1232, 2.478), (-0.5449, 0.1289, 2.48), (-0.5242, 0.1848, 2.276), (-0.5188, 0.1874, 2.278), (-0.5128, 0.1863, 2.278), (-0.5085, 0.1818, 2.279), (-0.5077, 0.1757, 2.279), (-0.5105, 0.1703, 2.278), (-0.516, 0.1676, 2.277), (-0.522, 0.1687, 2.276), (-0.5262, 0.1732, 2.275), (-0.5271, 0.1793, 2.276), (-0.4942, 0.1713, 2.158), (-0.4888, 0.174, 2.159), (-0.4834, 0.1732, 2.162), (-0.4801, 0.1692, 2.166), (-0.48, 0.1635, 2.168), (-0.4833, 0.1583, 2.169), (-0.4887, 0.1556, 2.167), (-0.4941, 0.1564, 2.164), (-0.4975, 0.1604, 2.161), (-0.4975, 0.1661, 2.159), (-0.4483, 0.1207, 2.102), (-0.4435, 0.124, 2.104), (-0.4395, 0.1246, 2.109), (-0.4381, 0.1225, 2.114), (-0.4396, 0.1184, 2.119), (-0.4435, 0.1138, 2.12), (-0.4483, 0.1106, 2.118), (-0.4523, 0.1099, 2.113), (-0.4537, 0.112, 2.108), (-0.4522, 0.1162, 2.103), (-0.388, 0.05833, 2.086), (-0.384, 0.06245, 2.089), (-0.3816, 0.06457, 2.094), (-0.3816, 0.06388, 2.1), (-0.384, 0.06064, 2.105), (-0.388, 0.0561, 2.106), (-0.3919, 0.05198, 2.104), (-0.3943, 0.04986, 2.099), (-0.3943, 0.05055, 2.093), (-0.3919, 0.05378, 2.088), (-0.3158, 0.002093, 2.089), (-0.3128, 0.006946, 2.091), (-0.3113, 0.00972, 2.096), (-0.3117, 0.009357, 2.103), (-0.314, 0.005995, 2.107), (-0.3172, 0.0009179, 2.109), (-0.3202, -0.003935, 2.106), (-0.3218, -0.006709, 2.101), (-0.3213, -0.006346, 2.095), (-0.3191, -0.002984, 2.09), (-0.2357, -0.03762, 2.091), (-0.2337, -0.03229, 2.094), (-0.2325, -0.02937, 2.099), (-0.2324, -0.02998, 2.105), (-0.2336, -0.03387, 2.11), (-0.2355, -0.03957, 2.111), (-0.2375, -0.04489, 2.109), (-0.2388, -0.04781, 2.104), (-0.2389, -0.04721, 2.098), (-0.2377, -0.04331, 2.093), (-0.1542, -0.05588, 2.082), (-0.153, -0.05038, 2.084), (-0.1513, -0.04754, 2.09), (-0.1499, -0.04846, 2.096), (-0.1491, -0.05278, 2.1), (-0.1494, -0.05885, 2.101), (-0.1506, -0.06435, 2.099), (-0.1523, -0.06719, 2.093), (-0.1537, -0.06627, 2.087), (-0.1545, -0.06195, 2.083), (-0.07954, -0.05323, 2.051), (-0.07863, -0.04773, 2.054), (-0.07593, -0.04488, 2.059), (-0.07247, -0.04576, 2.064), (-0.06958, -0.05003, 2.067), (-0.06836, -0.05608, 2.068), (-0.06927, -0.06157, 2.065), (-0.07197, -0.06443, 2.06), (-0.07543, -0.06355, 2.055), (-0.07832, -0.05927, 2.052), (-0.02203, -0.03524, 1.995), (-0.02081, -0.02966, 1.997), (-0.01679, -0.02644, 2.001), (-0.0115, -0.02682, 2.004), (-0.00696, -0.03065, 2.005), (-0.004907, -0.03647, 2.005), (-0.006125, -0.04205, 2.003), (-0.01015, -0.04526, 1.999), (-0.01544, -0.04488, 1.996), (-0.01998, -0.04105, 1.994), (0.005858, -0.01229, 1.909), (0.007453, -0.006438, 1.911), (0.01224, -0.00268, 1.912), (0.0184, -0.002448, 1.912), (0.02356, -0.005831, 1.912), (0.02577, -0.01154, 1.911), (0.02418, -0.01738, 1.91), (0.01939, -0.02114, 1.909), (0.01323, -0.02137, 1.908), (0.008067, -0.01799, 1.909), (-0.01173, -0.0001172, 1.796), (-0.01037, 0.005892, 1.795), (-0.005962, 0.009903, 1.794), (-0.0001779, 0.01038, 1.792), (0.004767, 0.007153, 1.79), (0.006984, 0.001442, 1.789), (0.005627, -0.004567, 1.79), (0.001214, -0.008579, 1.791), (-0.00457, -0.00906, 1.793), (-0.009515, -0.005828, 1.795), (-0.5415, 0.1334, 2.482), (-0.5366, 0.1357, 2.483), (-0.5311, 0.1349, 2.483), (-0.5271, 0.1312, 2.482), (-0.5262, 0.1261, 2.48), (-0.5286, 0.1215, 2.478), (-0.5335, 0.1191, 2.477), (-0.539, 0.1199, 2.477), (-0.5429, 0.1236, 2.478), (-0.5439, 0.1288, 2.48), (-0.5419, 0.1351, 2.478), (-0.5446, 0.1299, 2.476), (-0.5364, 0.1377, 2.479), (-0.5303, 0.1368, 2.479), (-0.5259, 0.1327, 2.478), (-0.5248, 0.1269, 2.476), (-0.5275, 0.1217, 2.474), (-0.533, 0.1191, 2.473), (-0.5391, 0.12, 2.473), (-0.5435, 0.1242, 2.474)], [], [(130, 10, 19, 131), (132, 11, 10, 130), (133, 12, 11, 132), (134, 13, 12, 133), (135, 14, 13, 134), (136, 15, 14, 135), (137, 16, 15, 136), (138, 17, 16, 137), (139, 18, 17, 138), (131, 19, 18, 139), (10, 20, 29, 19), (11, 21, 20, 10), (12, 22, 21, 11), (13, 23, 22, 12), (14, 24, 23, 13), (15, 25, 24, 14), (16, 26, 25, 15), (17, 27, 26, 16), (18, 28, 27, 17), (19, 29, 28, 18), (20, 30, 39, 29), (21, 31, 30, 20), (22, 32, 31, 21), (23, 33, 32, 22), (24, 34, 33, 23), (25, 35, 34, 24), (26, 36, 35, 25), (27, 37, 36, 26), (28, 38, 37, 27), (29, 39, 38, 28), (30, 40, 49, 39), (31, 41, 40, 30), (32, 42, 41, 31), (33, 43, 42, 32), (34, 44, 43, 33), (35, 45, 44, 34), (36, 46, 45, 35), (37, 47, 46, 36), (38, 48, 47, 37), (39, 49, 48, 38), (40, 50, 59, 49), (41, 51, 50, 40), (42, 52, 51, 41), (43, 53, 52, 42), (44, 54, 53, 43), (45, 55, 54, 44), (46, 56, 55, 45), (47, 57, 56, 46), (48, 58, 57, 47), (49, 59, 58, 48), (50, 60, 69, 59), (51, 61, 60, 50), (52, 62, 61, 51), (53, 63, 62, 52), (54, 64, 63, 53), (55, 65, 64, 54), (56, 66, 65, 55), (57, 67, 66, 56), (58, 68, 67, 57), (59, 69, 68, 58), (60, 70, 79, 69), (61, 71, 70, 60), (62, 72, 71, 61), (63, 73, 72, 62), (64, 74, 73, 63), (65, 75, 74, 64), (66, 76, 75, 65), (67, 77, 76, 66), (68, 78, 77, 67), (69, 79, 78, 68), (70, 80, 89, 79), (71, 81, 80, 70), (72, 82, 81, 71), (73, 83, 82, 72), (74, 84, 83, 73), (75, 85, 84, 74), (76, 86, 85, 75), (77, 87, 86, 76), (78, 88, 87, 77), (79, 89, 88, 78), (80, 90, 99, 89), (81, 91, 90, 80), (82, 92, 91, 81), (83, 93, 92, 82), (84, 94, 93, 83), (85, 95, 94, 84), (86, 96, 95, 85), (87, 97, 96, 86), (88, 98, 97, 87), (89, 99, 98, 88), (90, 100, 109, 99), (91, 101, 100, 90), (92, 102, 101, 91), (93, 103, 102, 92), (94, 104, 103, 93), (95, 105, 104, 94), (96, 106, 105, 95), (97, 107, 106, 96), (98, 108, 107, 97), (99, 109, 108, 98), (100, 110, 119, 109), (101, 111, 110, 100), (102, 112, 111, 101), (103, 113, 112, 102), (104, 114, 113, 103), (105, 115, 114, 104), (106, 116, 115, 105), (107, 117, 116, 106), (108, 118, 117, 107), (109, 119, 118, 108), (6, 5, 125, 126), (5, 4, 124, 125), (4, 3, 123, 124), (3, 2, 122, 123), (0, 9, 129, 120), (2, 1, 121, 122), (1, 0, 120, 121), (9, 8, 128, 129), (8, 7, 127, 128), (7, 6, 126, 127), (129, 128, 127, 126, 125, 124, 123, 122, 121, 120), (9, 131, 139, 8), (8, 139, 138, 7), (7, 138, 137, 6), (6, 137, 136, 5), (5, 136, 135, 4), (4, 135, 134, 3), (3, 134, 133, 2), (2, 133, 132, 1), (1, 132, 130, 0), (0, 130, 131, 9)])
me_nurbspath.polygons.foreach_set('use_smooth', [True] * 131)
_uv = me_nurbspath.uv_layers.new(name='UVMap')
_uv.uv.foreach_set('vector', [0.001825, 1.0, 0.09091, 1.0, 0.09091, 0.9, 0.001825, 0.9, 0.001825, 0.1, 0.09091, 0.1, 0.09091, 0.0, 0.001825, 0.0, 0.001825, 0.2, 0.09091, 0.2, 0.09091, 0.1, 0.001825, 0.1, 0.001825, 0.3, 0.09091, 0.3, 0.09091, 0.2, 0.001825, 0.2, 0.001825, 0.4, 0.09091, 0.4, 0.09091, 0.3, 0.001825, 0.3, 0.001825, 0.5, 0.09091, 0.5, 0.09091, 0.4, 0.001825, 0.4, 0.001825, 0.6, 0.09091, 0.6, 0.09091, 0.5, 0.001825, 0.5, 0.001825, 0.7, 0.09091, 0.7, 0.09091, 0.6, 0.001825, 0.6, 0.001825, 0.8, 0.09091, 0.8, 0.09091, 0.7, 0.001825, 0.7, 0.001825, 0.9, 0.09091, 0.9, 0.09091, 0.8, 0.001825, 0.8, 0.09091, 1.0, 0.1818, 1.0, 0.1818, 0.9, 0.09091, 0.9, 0.09091, 0.1, 0.1818, 0.1, 0.1818, 0.0, 0.09091, 0.0, 0.09091, 0.2, 0.1818, 0.2, 0.1818, 0.1, 0.09091, 0.1, 0.09091, 0.3, 0.1818, 0.3, 0.1818, 0.2, 0.09091, 0.2, 0.09091, 0.4, 0.1818, 0.4, 0.1818, 0.3, 0.09091, 0.3, 0.09091, 0.5, 0.1818, 0.5, 0.1818, 0.4, 0.09091, 0.4, 0.09091, 0.6, 0.1818, 0.6, 0.1818, 0.5, 0.09091, 0.5, 0.09091, 0.7, 0.1818, 0.7, 0.1818, 0.6, 0.09091, 0.6, 0.09091, 0.8, 0.1818, 0.8, 0.1818, 0.7, 0.09091, 0.7, 0.09091, 0.9, 0.1818, 0.9, 0.1818, 0.8, 0.09091, 0.8, 0.1818, 1.0, 0.2727, 1.0, 0.2727, 0.9, 0.1818, 0.9, 0.1818, 0.1, 0.2727, 0.1, 0.2727, 0.0, 0.1818, 0.0, 0.1818, 0.2, 0.2727, 0.2, 0.2727, 0.1, 0.1818, 0.1, 0.1818, 0.3, 0.2727, 0.3, 0.2727, 0.2, 0.1818, 0.2, 0.1818, 0.4, 0.2727, 0.4, 0.2727, 0.3, 0.1818, 0.3, 0.1818, 0.5, 0.2727, 0.5, 0.2727, 0.4, 0.1818, 0.4, 0.1818, 0.6, 0.2727, 0.6, 0.2727, 0.5, 0.1818, 0.5, 0.1818, 0.7, 0.2727, 0.7, 0.2727, 0.6, 0.1818, 0.6, 0.1818, 0.8, 0.2727, 0.8, 0.2727, 0.7, 0.1818, 0.7, 0.1818, 0.9, 0.2727, 0.9, 0.2727, 0.8, 0.1818, 0.8, 0.2727, 1.0, 0.3636, 1.0, 0.3636, 0.9, 0.2727, 0.9, 0.2727, 0.1, 0.3636, 0.1, 0.3636, 0.0, 0.2727, 0.0, 0.2727, 0.2, 0.3636, 0.2, 0.3636, 0.1, 0.2727, 0.1, 0.2727, 0.3, 0.3636, 0.3, 0.3636, 0.2, 0.2727, 0.2, 0.2727, 0.4, 0.3636, 0.4, 0.3636, 0.3, 0.2727, 0.3, 0.2727, 0.5, 0.3636, 0.5, 0.3636, 0.4, 0.2727, 0.4, 0.2727, 0.6, 0.3636, 0.6, 0.3636, 0.5, 0.2727, 0.5, 0.2727, 0.7, 0.3636, 0.7, 0.3636, 0.6, 0.2727, 0.6, 0.2727, 0.8, 0.3636, 0.8, 0.3636, 0.7, 0.2727, 0.7, 0.2727, 0.9, 0.3636, 0.9, 0.3636, 0.8, 0.2727, 0.8, 0.3636, 1.0, 0.4545, 1.0, 0.4545, 0.9, 0.3636, 0.9, 0.3636, 0.1, 0.4545, 0.1, 0.4545, 0.0, 0.3636, 0.0, 0.3636, 0.2, 0.4545, 0.2, 0.4545, 0.1, 0.3636, 0.1, 0.3636, 0.3, 0.4545, 0.3, 0.4545, 0.2, 0.3636, 0.2, 0.3636, 0.4, 0.4545, 0.4, 0.4545, 0.3, 0.3636, 0.3, 0.3636, 0.5, 0.4545, 0.5, 0.4545, 0.4, 0.3636, 0.4, 0.3636, 0.6, 0.4545, 0.6, 0.4545, 0.5, 0.3636, 0.5, 0.3636, 0.7, 0.4545, 0.7, 0.4545, 0.6, 0.3636, 0.6, 0.3636, 0.8, 0.4545, 0.8, 0.4545, 0.7, 0.3636, 0.7, 0.3636, 0.9, 0.4545, 0.9, 0.4545, 0.8, 0.3636, 0.8, 0.4545, 1.0, 0.5455, 1.0, 0.5455, 0.9, 0.4545, 0.9, 0.4545, 0.1, 0.5455, 0.1, 0.5455, 0.0, 0.4545, 0.0, 0.4545, 0.2, 0.5455, 0.2, 0.5455, 0.1, 0.4545, 0.1, 0.4545, 0.3, 0.5455, 0.3, 0.5455, 0.2, 0.4545, 0.2, 0.4545, 0.4, 0.5455, 0.4, 0.5455, 0.3, 0.4545, 0.3, 0.4545, 0.5, 0.5455, 0.5, 0.5455, 0.4, 0.4545, 0.4, 0.4545, 0.6, 0.5455, 0.6, 0.5455, 0.5, 0.4545, 0.5, 0.4545, 0.7, 0.5455, 0.7, 0.5455, 0.6, 0.4545, 0.6, 0.4545, 0.8, 0.5455, 0.8, 0.5455, 0.7, 0.4545, 0.7, 0.4545, 0.9, 0.5455, 0.9, 0.5455, 0.8, 0.4545, 0.8, 0.5455, 1.0, 0.6364, 1.0, 0.6364, 0.9, 0.5455, 0.9, 0.5455, 0.1, 0.6364, 0.1, 0.6364, 0.0, 0.5455, 0.0, 0.5455, 0.2, 0.6364, 0.2, 0.6364, 0.1, 0.5455, 0.1, 0.5455, 0.3, 0.6364, 0.3, 0.6364, 0.2, 0.5455, 0.2, 0.5455, 0.4, 0.6364, 0.4, 0.6364, 0.3, 0.5455, 0.3, 0.5455, 0.5, 0.6364, 0.5, 0.6364, 0.4, 0.5455, 0.4, 0.5455, 0.6, 0.6364, 0.6, 0.6364, 0.5, 0.5455, 0.5, 0.5455, 0.7, 0.6364, 0.7, 0.6364, 0.6, 0.5455, 0.6, 0.5455, 0.8, 0.6364, 0.8, 0.6364, 0.7, 0.5455, 0.7, 0.5455, 0.9, 0.6364, 0.9, 0.6364, 0.8, 0.5455, 0.8, 0.6364, 1.0, 0.7273, 1.0, 0.7273, 0.9, 0.6364, 0.9, 0.6364, 0.1, 0.7273, 0.1, 0.7273, 0.0, 0.6364, 0.0, 0.6364, 0.2, 0.7273, 0.2, 0.7273, 0.1, 0.6364, 0.1, 0.6364, 0.3, 0.7273, 0.3, 0.7273, 0.2, 0.6364, 0.2, 0.6364, 0.4, 0.7273, 0.4, 0.7273, 0.3, 0.6364, 0.3, 0.6364, 0.5, 0.7273, 0.5, 0.7273, 0.4, 0.6364, 0.4, 0.6364, 0.6, 0.7273, 0.6, 0.7273, 0.5, 0.6364, 0.5, 0.6364, 0.7, 0.7273, 0.7, 0.7273, 0.6, 0.6364, 0.6, 0.6364, 0.8, 0.7273, 0.8, 0.7273, 0.7, 0.6364, 0.7, 0.6364, 0.9, 0.7273, 0.9, 0.7273, 0.8, 0.6364, 0.8, 0.7273, 1.0, 0.8182, 1.0, 0.8182, 0.9, 0.7273, 0.9, 0.7273, 0.1, 0.8182, 0.1, 0.8182, 0.0, 0.7273, 0.0, 0.7273, 0.2, 0.8182, 0.2, 0.8182, 0.1, 0.7273, 0.1, 0.7273, 0.3, 0.8182, 0.3, 0.8182, 0.2, 0.7273, 0.2, 0.7273, 0.4, 0.8182, 0.4, 0.8182, 0.3, 0.7273, 0.3, 0.7273, 0.5, 0.8182, 0.5, 0.8182, 0.4, 0.7273, 0.4, 0.7273, 0.6, 0.8182, 0.6, 0.8182, 0.5, 0.7273, 0.5, 0.7273, 0.7, 0.8182, 0.7, 0.8182, 0.6, 0.7273, 0.6, 0.7273, 0.8, 0.8182, 0.8, 0.8182, 0.7, 0.7273, 0.7, 0.7273, 0.9, 0.8182, 0.9, 0.8182, 0.8, 0.7273, 0.8, 0.8182, 1.0, 0.9091, 1.0, 0.9091, 0.9, 0.8182, 0.9, 0.8182, 0.1, 0.9091, 0.1, 0.9091, 0.0, 0.8182, 0.0, 0.8182, 0.2, 0.9091, 0.2, 0.9091, 0.1, 0.8182, 0.1, 0.8182, 0.3, 0.9091, 0.3, 0.9091, 0.2, 0.8182, 0.2, 0.8182, 0.4, 0.9091, 0.4, 0.9091, 0.3, 0.8182, 0.3, 0.8182, 0.5, 0.9091, 0.5, 0.9091, 0.4, 0.8182, 0.4, 0.8182, 0.6, 0.9091, 0.6, 0.9091, 0.5, 0.8182, 0.5, 0.8182, 0.7, 0.9091, 0.7, 0.9091, 0.6, 0.8182, 0.6, 0.8182, 0.8, 0.9091, 0.8, 0.9091, 0.7, 0.8182, 0.7, 0.8182, 0.9, 0.9091, 0.9, 0.9091, 0.8, 0.8182, 0.8, 0.9091, 1.0, 1.0, 1.0, 1.0, 0.9, 0.9091, 0.9, 0.9091, 0.1, 1.0, 0.1, 1.0, 0.0, 0.9091, 0.0, 0.9091, 0.2, 1.0, 0.2, 1.0, 0.1, 0.9091, 0.1, 0.9091, 0.3, 1.0, 0.3, 1.0, 0.2, 0.9091, 0.2, 0.9091, 0.4, 1.0, 0.4, 1.0, 0.3, 0.9091, 0.3, 0.9091, 0.5, 1.0, 0.5, 1.0, 0.4, 0.9091, 0.4, 0.9091, 0.6, 1.0, 0.6, 1.0, 0.5, 0.9091, 0.5, 0.9091, 0.7, 1.0, 0.7, 1.0, 0.6, 0.9091, 0.6, 0.9091, 0.8, 1.0, 0.8, 1.0, 0.7, 0.9091, 0.7, 0.9091, 0.9, 1.0, 0.9, 1.0, 0.8, 0.9091, 0.8, 0.0, 0.6, 0.0, 0.5, 0.0, 0.5, 0.0, 0.6, 0.0, 0.5, 0.0, 0.4, 0.0, 0.4, 0.0, 0.5, 0.0, 0.4, 0.0, 0.3, 0.0, 0.3, 0.0, 0.4, 0.0, 0.3, 0.0, 0.2, 0.0, 0.2, 0.0, 0.3, 0.0, 1.0, 0.0, 0.9, 0.0, 0.9, 0.0, 1.0, 0.0, 0.2, 0.0, 0.1, 0.0, 0.1, 0.0, 0.2, 0.0, 0.1, 0.0, 0.0, 0.0, 0.0, 0.0, 0.1, 0.0, 0.9, 0.0, 0.8, 0.0, 0.8, 0.0, 0.9, 0.0, 0.8, 0.0, 0.7, 0.0, 0.7, 0.0, 0.8, 0.0, 0.7, 0.0, 0.6, 0.0, 0.6, 0.0, 0.7, 0.0, 0.9, 0.0, 0.8, 0.0, 0.7, 0.0, 0.6, 0.0, 0.5, 0.0, 0.4, 0.0, 0.3, 0.0, 0.2, 0.0, 0.1, 0.0, 0.0, 0.0, 0.9, 0.001825, 0.9, 0.001825, 0.8, 0.0, 0.8, 0.0, 0.8, 0.001825, 0.8, 0.001825, 0.7, 0.0, 0.7, 0.0, 0.7, 0.001825, 0.7, 0.001825, 0.6, 0.0, 0.6, 0.0, 0.6, 0.001825, 0.6, 0.001825, 0.5, 0.0, 0.5, 0.0, 0.5, 0.001825, 0.5, 0.001825, 0.4, 0.0, 0.4, 0.0, 0.4, 0.001825, 0.4, 0.001825, 0.3, 0.0, 0.3, 0.0, 0.3, 0.001825, 0.3, 0.001825, 0.2, 0.0, 0.2, 0.0, 0.2, 0.001825, 0.2, 0.001825, 0.1, 0.0, 0.1, 0.0, 0.1, 0.001825, 0.1, 0.001825, 0.0, 0.0, 0.0, 0.0, 1.0, 0.001825, 1.0, 0.001825, 0.9, 0.0, 0.9])
me_nurbspath.materials.append(mat_material_003)
me_nurbspath.use_remesh_fix_poles = True
me_nurbspath.use_remesh_preserve_attributes = False
me_nurbspath.use_mirror_vertex_groups = False
me_nurbspath.update()

# ---- objects
ob_light = bpy.data.objects.new('Light', light_light)
ob_camera = bpy.data.objects.new('Camera', cam_camera)
ob_dynamite_001 = bpy.data.objects.new('Dynamite.001', me_cylinder)
ob_dynamite_002 = bpy.data.objects.new('Dynamite.002', me_nurbspath)

# ---- transforms, parenting, visibility, modifiers, constraints
ob_light.location = (2.41, -3.438, 5.904)
ob_light.rotation_euler = (0.6503, 0.05522, 0.6652)
ob_light.lock_rotations_4d = False
ob_light.empty_display_type = 'ARROWS'
ob_light.color = (0.0, 0.0, 0.0, 0.0)
ob_light.lineart.crease_threshold = 0.0
ob_camera.location = (-3.799, -9.364, 6.615)
ob_camera.rotation_euler = (1.109, -0.0, -0.3862)
ob_camera.lock_rotations_4d = False
ob_camera.empty_display_type = 'ARROWS'
ob_camera.color = (0.0, 0.0, 0.0, 0.0)
ob_camera.display_type = 'WIRE'
ob_camera.lineart.crease_threshold = 0.0
ob_dynamite_001.location = (0.0, 0.0, 0.0)
ob_dynamite_001.lineart.crease_threshold = 0.0
_m = ob_dynamite_001.modifiers.new('Subdivision', 'SUBSURF')
_m.uv_smooth = 'PRESERVE_CORNERS'
_m.levels = 3
_m.render_levels = 3
_m = ob_dynamite_001.modifiers.new('Auto Smooth', 'NODES')
_m.node_group = ng_auto_smooth
_gi = [s.identifier for s in ng_auto_smooth.interface.items_tree if s.item_type == 'SOCKET' and s.in_out == 'INPUT']
_m[_gi[1]] = 0.5236  # Angle
ob_dynamite_002.location = (0.0, 0.0, 0.0)
ob_dynamite_002.lineart.crease_threshold = 0.0
_m = ob_dynamite_002.modifiers.new('Subdivision', 'SUBSURF')
_m.uv_smooth = 'PRESERVE_CORNERS'
_m.levels = 3
_m.render_levels = 3

# ---- collection membership
col_collection.objects.link(ob_light)
col_collection.objects.link(ob_camera)
col_dynamite.objects.link(ob_dynamite_001)
col_dynamite.objects.link(ob_dynamite_002)

# ---- scene / render settings (as saved in the file)
scene.camera = ob_camera
scene.frame_start = 1; scene.frame_end = 250; scene.frame_set(1)
scene.render.engine = 'BLENDER_EEVEE_NEXT'
scene.cycles.use_denoising = False
scene.cycles.samples = 128
scene.cycles.sampling_pattern = 'TABULATED_SOBOL'
scene.cycles.use_adaptive_sampling = False
scene.cycles.use_light_tree = False
scene.eevee.use_gtao = True
scene.view_settings.view_transform = 'Filmic'
bpy.context.view_layer.update()
